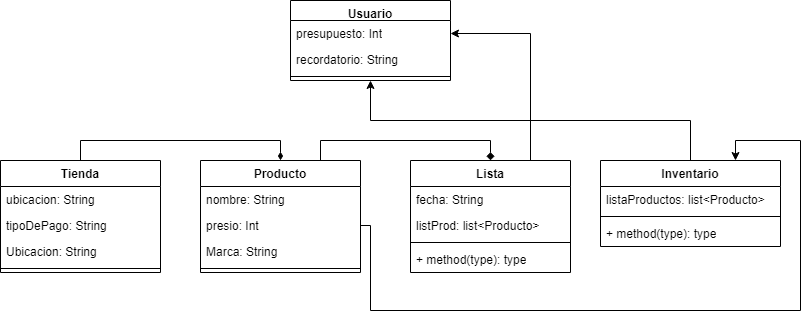

The diagram above was exported from draw.io. Its source (the exported page's mxGraphModel, read from the mxfile embedded in the PNG):
<mxGraphModel dx="1393" dy="1935" grid="1" gridSize="10" guides="1" tooltips="1" connect="1" arrows="1" fold="1" page="1" pageScale="1" pageWidth="827" pageHeight="1169" math="0" shadow="0">
  <root>
    <mxCell id="0" />
    <mxCell id="1" parent="0" />
    <mxCell id="WeplfLrzuMxwwYPkZWec-34" style="edgeStyle=orthogonalEdgeStyle;rounded=0;orthogonalLoop=1;jettySize=auto;html=1;exitX=0.5;exitY=0;exitDx=0;exitDy=0;entryX=0.5;entryY=0;entryDx=0;entryDy=0;endArrow=diamondThin;endFill=1;" edge="1" parent="1" source="WeplfLrzuMxwwYPkZWec-1" target="WeplfLrzuMxwwYPkZWec-13">
      <mxGeometry relative="1" as="geometry" />
    </mxCell>
    <mxCell id="WeplfLrzuMxwwYPkZWec-1" value="Tienda" style="swimlane;fontStyle=1;align=center;verticalAlign=top;childLayout=stackLayout;horizontal=1;startSize=26;horizontalStack=0;resizeParent=1;resizeParentMax=0;resizeLast=0;collapsible=1;marginBottom=0;whiteSpace=wrap;html=1;" vertex="1" parent="1">
      <mxGeometry x="30" y="120" width="160" height="112" as="geometry" />
    </mxCell>
    <mxCell id="WeplfLrzuMxwwYPkZWec-27" value="ubicacion: String" style="text;strokeColor=none;fillColor=none;align=left;verticalAlign=top;spacingLeft=4;spacingRight=4;overflow=hidden;rotatable=0;points=[[0,0.5],[1,0.5]];portConstraint=eastwest;whiteSpace=wrap;html=1;" vertex="1" parent="WeplfLrzuMxwwYPkZWec-1">
      <mxGeometry y="26" width="160" height="26" as="geometry" />
    </mxCell>
    <mxCell id="WeplfLrzuMxwwYPkZWec-2" value="tipoDePago: String" style="text;strokeColor=none;fillColor=none;align=left;verticalAlign=top;spacingLeft=4;spacingRight=4;overflow=hidden;rotatable=0;points=[[0,0.5],[1,0.5]];portConstraint=eastwest;whiteSpace=wrap;html=1;" vertex="1" parent="WeplfLrzuMxwwYPkZWec-1">
      <mxGeometry y="52" width="160" height="26" as="geometry" />
    </mxCell>
    <mxCell id="WeplfLrzuMxwwYPkZWec-28" value="Ubicacion: String" style="text;strokeColor=none;fillColor=none;align=left;verticalAlign=top;spacingLeft=4;spacingRight=4;overflow=hidden;rotatable=0;points=[[0,0.5],[1,0.5]];portConstraint=eastwest;whiteSpace=wrap;html=1;" vertex="1" parent="WeplfLrzuMxwwYPkZWec-1">
      <mxGeometry y="78" width="160" height="26" as="geometry" />
    </mxCell>
    <mxCell id="WeplfLrzuMxwwYPkZWec-3" value="" style="line;strokeWidth=1;fillColor=none;align=left;verticalAlign=middle;spacingTop=-1;spacingLeft=3;spacingRight=3;rotatable=0;labelPosition=right;points=[];portConstraint=eastwest;strokeColor=inherit;" vertex="1" parent="WeplfLrzuMxwwYPkZWec-1">
      <mxGeometry y="104" width="160" height="8" as="geometry" />
    </mxCell>
    <mxCell id="WeplfLrzuMxwwYPkZWec-36" style="edgeStyle=orthogonalEdgeStyle;rounded=0;orthogonalLoop=1;jettySize=auto;html=1;exitX=0.75;exitY=0;exitDx=0;exitDy=0;entryX=1;entryY=0.5;entryDx=0;entryDy=0;" edge="1" parent="1" source="WeplfLrzuMxwwYPkZWec-5" target="WeplfLrzuMxwwYPkZWec-23">
      <mxGeometry relative="1" as="geometry" />
    </mxCell>
    <mxCell id="WeplfLrzuMxwwYPkZWec-5" value="Lista" style="swimlane;fontStyle=1;align=center;verticalAlign=top;childLayout=stackLayout;horizontal=1;startSize=26;horizontalStack=0;resizeParent=1;resizeParentMax=0;resizeLast=0;collapsible=1;marginBottom=0;whiteSpace=wrap;html=1;" vertex="1" parent="1">
      <mxGeometry x="440" y="120" width="160" height="112" as="geometry" />
    </mxCell>
    <mxCell id="WeplfLrzuMxwwYPkZWec-6" value="fecha: String" style="text;strokeColor=none;fillColor=none;align=left;verticalAlign=top;spacingLeft=4;spacingRight=4;overflow=hidden;rotatable=0;points=[[0,0.5],[1,0.5]];portConstraint=eastwest;whiteSpace=wrap;html=1;" vertex="1" parent="WeplfLrzuMxwwYPkZWec-5">
      <mxGeometry y="26" width="160" height="26" as="geometry" />
    </mxCell>
    <mxCell id="WeplfLrzuMxwwYPkZWec-31" value="listProd: list&amp;lt;Producto&amp;gt;" style="text;strokeColor=none;fillColor=none;align=left;verticalAlign=top;spacingLeft=4;spacingRight=4;overflow=hidden;rotatable=0;points=[[0,0.5],[1,0.5]];portConstraint=eastwest;whiteSpace=wrap;html=1;" vertex="1" parent="WeplfLrzuMxwwYPkZWec-5">
      <mxGeometry y="52" width="160" height="26" as="geometry" />
    </mxCell>
    <mxCell id="WeplfLrzuMxwwYPkZWec-7" value="" style="line;strokeWidth=1;fillColor=none;align=left;verticalAlign=middle;spacingTop=-1;spacingLeft=3;spacingRight=3;rotatable=0;labelPosition=right;points=[];portConstraint=eastwest;strokeColor=inherit;" vertex="1" parent="WeplfLrzuMxwwYPkZWec-5">
      <mxGeometry y="78" width="160" height="8" as="geometry" />
    </mxCell>
    <mxCell id="WeplfLrzuMxwwYPkZWec-8" value="+ method(type): type" style="text;strokeColor=none;fillColor=none;align=left;verticalAlign=top;spacingLeft=4;spacingRight=4;overflow=hidden;rotatable=0;points=[[0,0.5],[1,0.5]];portConstraint=eastwest;whiteSpace=wrap;html=1;" vertex="1" parent="WeplfLrzuMxwwYPkZWec-5">
      <mxGeometry y="86" width="160" height="26" as="geometry" />
    </mxCell>
    <mxCell id="WeplfLrzuMxwwYPkZWec-37" style="edgeStyle=orthogonalEdgeStyle;rounded=0;orthogonalLoop=1;jettySize=auto;html=1;exitX=0.5;exitY=0;exitDx=0;exitDy=0;entryX=0.5;entryY=1;entryDx=0;entryDy=0;" edge="1" parent="1" source="WeplfLrzuMxwwYPkZWec-9" target="WeplfLrzuMxwwYPkZWec-22">
      <mxGeometry relative="1" as="geometry" />
    </mxCell>
    <mxCell id="WeplfLrzuMxwwYPkZWec-9" value="Inventario" style="swimlane;fontStyle=1;align=center;verticalAlign=top;childLayout=stackLayout;horizontal=1;startSize=26;horizontalStack=0;resizeParent=1;resizeParentMax=0;resizeLast=0;collapsible=1;marginBottom=0;whiteSpace=wrap;html=1;" vertex="1" parent="1">
      <mxGeometry x="630" y="120" width="180" height="86" as="geometry" />
    </mxCell>
    <mxCell id="WeplfLrzuMxwwYPkZWec-10" value="listaProductos: list&amp;lt;Producto&amp;gt;" style="text;strokeColor=none;fillColor=none;align=left;verticalAlign=top;spacingLeft=4;spacingRight=4;overflow=hidden;rotatable=0;points=[[0,0.5],[1,0.5]];portConstraint=eastwest;whiteSpace=wrap;html=1;" vertex="1" parent="WeplfLrzuMxwwYPkZWec-9">
      <mxGeometry y="26" width="180" height="26" as="geometry" />
    </mxCell>
    <mxCell id="WeplfLrzuMxwwYPkZWec-11" value="" style="line;strokeWidth=1;fillColor=none;align=left;verticalAlign=middle;spacingTop=-1;spacingLeft=3;spacingRight=3;rotatable=0;labelPosition=right;points=[];portConstraint=eastwest;strokeColor=inherit;" vertex="1" parent="WeplfLrzuMxwwYPkZWec-9">
      <mxGeometry y="52" width="180" height="8" as="geometry" />
    </mxCell>
    <mxCell id="WeplfLrzuMxwwYPkZWec-12" value="+ method(type): type" style="text;strokeColor=none;fillColor=none;align=left;verticalAlign=top;spacingLeft=4;spacingRight=4;overflow=hidden;rotatable=0;points=[[0,0.5],[1,0.5]];portConstraint=eastwest;whiteSpace=wrap;html=1;" vertex="1" parent="WeplfLrzuMxwwYPkZWec-9">
      <mxGeometry y="60" width="180" height="26" as="geometry" />
    </mxCell>
    <mxCell id="WeplfLrzuMxwwYPkZWec-35" style="edgeStyle=orthogonalEdgeStyle;rounded=0;orthogonalLoop=1;jettySize=auto;html=1;exitX=0.75;exitY=0;exitDx=0;exitDy=0;entryX=0.5;entryY=0;entryDx=0;entryDy=0;endArrow=diamond;endFill=1;" edge="1" parent="1" source="WeplfLrzuMxwwYPkZWec-13" target="WeplfLrzuMxwwYPkZWec-5">
      <mxGeometry relative="1" as="geometry" />
    </mxCell>
    <mxCell id="WeplfLrzuMxwwYPkZWec-13" value="Producto" style="swimlane;fontStyle=1;align=center;verticalAlign=top;childLayout=stackLayout;horizontal=1;startSize=26;horizontalStack=0;resizeParent=1;resizeParentMax=0;resizeLast=0;collapsible=1;marginBottom=0;whiteSpace=wrap;html=1;" vertex="1" parent="1">
      <mxGeometry x="230" y="120" width="160" height="112" as="geometry" />
    </mxCell>
    <mxCell id="WeplfLrzuMxwwYPkZWec-17" value="nombre: String" style="text;strokeColor=none;fillColor=none;align=left;verticalAlign=top;spacingLeft=4;spacingRight=4;overflow=hidden;rotatable=0;points=[[0,0.5],[1,0.5]];portConstraint=eastwest;whiteSpace=wrap;html=1;" vertex="1" parent="WeplfLrzuMxwwYPkZWec-13">
      <mxGeometry y="26" width="160" height="26" as="geometry" />
    </mxCell>
    <mxCell id="WeplfLrzuMxwwYPkZWec-19" value="presio: Int" style="text;strokeColor=none;fillColor=none;align=left;verticalAlign=top;spacingLeft=4;spacingRight=4;overflow=hidden;rotatable=0;points=[[0,0.5],[1,0.5]];portConstraint=eastwest;whiteSpace=wrap;html=1;" vertex="1" parent="WeplfLrzuMxwwYPkZWec-13">
      <mxGeometry y="52" width="160" height="26" as="geometry" />
    </mxCell>
    <mxCell id="WeplfLrzuMxwwYPkZWec-21" value="Marca: String" style="text;strokeColor=none;fillColor=none;align=left;verticalAlign=top;spacingLeft=4;spacingRight=4;overflow=hidden;rotatable=0;points=[[0,0.5],[1,0.5]];portConstraint=eastwest;whiteSpace=wrap;html=1;" vertex="1" parent="WeplfLrzuMxwwYPkZWec-13">
      <mxGeometry y="78" width="160" height="26" as="geometry" />
    </mxCell>
    <mxCell id="WeplfLrzuMxwwYPkZWec-15" value="" style="line;strokeWidth=1;fillColor=none;align=left;verticalAlign=middle;spacingTop=-1;spacingLeft=3;spacingRight=3;rotatable=0;labelPosition=right;points=[];portConstraint=eastwest;strokeColor=inherit;" vertex="1" parent="WeplfLrzuMxwwYPkZWec-13">
      <mxGeometry y="104" width="160" height="8" as="geometry" />
    </mxCell>
    <mxCell id="WeplfLrzuMxwwYPkZWec-22" value="Usuario" style="swimlane;fontStyle=1;align=center;verticalAlign=top;childLayout=stackLayout;horizontal=1;startSize=20;horizontalStack=0;resizeParent=1;resizeParentMax=0;resizeLast=0;collapsible=1;marginBottom=0;whiteSpace=wrap;html=1;" vertex="1" parent="1">
      <mxGeometry x="320" y="-40" width="160" height="80" as="geometry" />
    </mxCell>
    <mxCell id="WeplfLrzuMxwwYPkZWec-23" value="presupuesto: Int" style="text;strokeColor=none;fillColor=none;align=left;verticalAlign=top;spacingLeft=4;spacingRight=4;overflow=hidden;rotatable=0;points=[[0,0.5],[1,0.5]];portConstraint=eastwest;whiteSpace=wrap;html=1;" vertex="1" parent="WeplfLrzuMxwwYPkZWec-22">
      <mxGeometry y="20" width="160" height="26" as="geometry" />
    </mxCell>
    <mxCell id="WeplfLrzuMxwwYPkZWec-30" value="recordatorio: String" style="text;strokeColor=none;fillColor=none;align=left;verticalAlign=top;spacingLeft=4;spacingRight=4;overflow=hidden;rotatable=0;points=[[0,0.5],[1,0.5]];portConstraint=eastwest;whiteSpace=wrap;html=1;" vertex="1" parent="WeplfLrzuMxwwYPkZWec-22">
      <mxGeometry y="46" width="160" height="26" as="geometry" />
    </mxCell>
    <mxCell id="WeplfLrzuMxwwYPkZWec-24" value="" style="line;strokeWidth=1;fillColor=none;align=left;verticalAlign=middle;spacingTop=-1;spacingLeft=3;spacingRight=3;rotatable=0;labelPosition=right;points=[];portConstraint=eastwest;strokeColor=inherit;" vertex="1" parent="WeplfLrzuMxwwYPkZWec-22">
      <mxGeometry y="72" width="160" height="8" as="geometry" />
    </mxCell>
    <mxCell id="WeplfLrzuMxwwYPkZWec-39" style="edgeStyle=orthogonalEdgeStyle;rounded=0;orthogonalLoop=1;jettySize=auto;html=1;entryX=0.75;entryY=0;entryDx=0;entryDy=0;" edge="1" parent="1" source="WeplfLrzuMxwwYPkZWec-19" target="WeplfLrzuMxwwYPkZWec-9">
      <mxGeometry relative="1" as="geometry">
        <Array as="points">
          <mxPoint x="400" y="185" />
          <mxPoint x="400" y="270" />
          <mxPoint x="830" y="270" />
          <mxPoint x="830" y="100" />
          <mxPoint x="765" y="100" />
        </Array>
      </mxGeometry>
    </mxCell>
  </root>
</mxGraphModel>